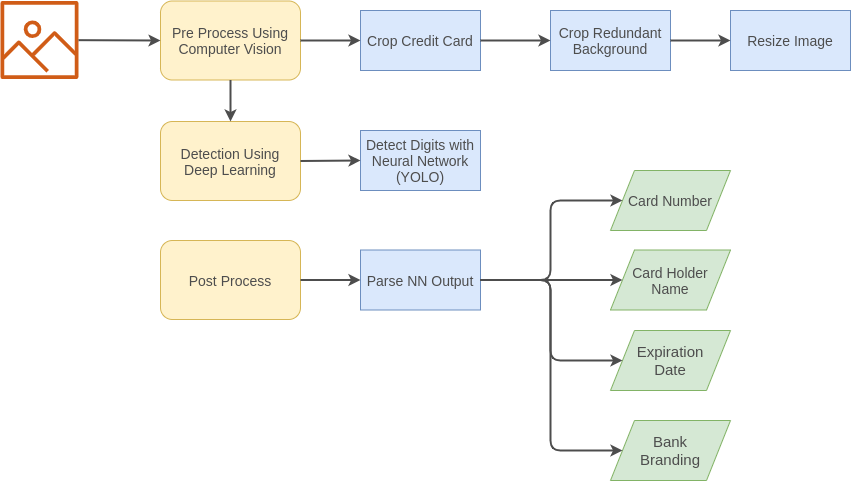

The diagram above was exported from draw.io. Its source (the exported page's mxGraphModel, read from the mxfile embedded in the PNG):
<mxGraphModel dx="2272" dy="852" grid="1" gridSize="10" guides="1" tooltips="1" connect="1" arrows="1" fold="1" page="1" pageScale="1" pageWidth="850" pageHeight="1100" math="0" shadow="0">
  <root>
    <mxCell id="0" />
    <mxCell id="1" parent="0" />
    <mxCell id="3_uFaUdtmMmTrQXDUCJk-2" value="" style="outlineConnect=0;fontColor=#232F3E;gradientColor=none;fillColor=#D05C17;strokeColor=none;dashed=0;verticalLabelPosition=bottom;verticalAlign=top;align=center;html=1;fontSize=12;fontStyle=0;aspect=fixed;pointerEvents=1;shape=mxgraph.aws4.container_registry_image;" vertex="1" parent="1">
      <mxGeometry x="-110" y="190.5" width="78" height="78" as="geometry" />
    </mxCell>
    <mxCell id="3_uFaUdtmMmTrQXDUCJk-3" value="&lt;font color=&quot;#4d4d4d&quot; style=&quot;font-size: 14px&quot;&gt;Crop Credit Card&lt;/font&gt;" style="rounded=0;whiteSpace=wrap;html=1;fillColor=#dae8fc;strokeColor=#6c8ebf;" vertex="1" parent="1">
      <mxGeometry x="250" y="200" width="120" height="60" as="geometry" />
    </mxCell>
    <mxCell id="3_uFaUdtmMmTrQXDUCJk-4" value="&lt;font style=&quot;font-size: 14px&quot; color=&quot;#4d4d4d&quot;&gt;Crop Redundant Background&lt;/font&gt;" style="rounded=0;whiteSpace=wrap;html=1;fillColor=#dae8fc;strokeColor=#6c8ebf;" vertex="1" parent="1">
      <mxGeometry x="440" y="200" width="120" height="60" as="geometry" />
    </mxCell>
    <mxCell id="3_uFaUdtmMmTrQXDUCJk-5" value="&lt;font color=&quot;#4d4d4d&quot;&gt;&lt;span style=&quot;font-size: 14px&quot;&gt;Resize Image&lt;/span&gt;&lt;/font&gt;" style="rounded=0;whiteSpace=wrap;html=1;fillColor=#dae8fc;strokeColor=#6c8ebf;" vertex="1" parent="1">
      <mxGeometry x="620" y="200" width="120" height="60" as="geometry" />
    </mxCell>
    <mxCell id="3_uFaUdtmMmTrQXDUCJk-6" value="&lt;span style=&quot;color: rgb(77 , 77 , 77) ; font-size: 14px&quot;&gt;Detect Digits with Neural Network&lt;br&gt;(YOLO)&lt;br&gt;&lt;/span&gt;" style="rounded=0;whiteSpace=wrap;html=1;fillColor=#dae8fc;strokeColor=#6c8ebf;" vertex="1" parent="1">
      <mxGeometry x="250" y="320" width="120" height="60" as="geometry" />
    </mxCell>
    <mxCell id="3_uFaUdtmMmTrQXDUCJk-8" value="&lt;font color=&quot;#4d4d4d&quot;&gt;&lt;span style=&quot;font-size: 14px&quot;&gt;Parse NN Output&lt;/span&gt;&lt;/font&gt;" style="rounded=0;whiteSpace=wrap;html=1;fillColor=#dae8fc;strokeColor=#6c8ebf;" vertex="1" parent="1">
      <mxGeometry x="250" y="439.5" width="120" height="60" as="geometry" />
    </mxCell>
    <mxCell id="3_uFaUdtmMmTrQXDUCJk-10" value="&lt;font color=&quot;#4d4d4d&quot; style=&quot;font-size: 14px&quot;&gt;Card Holder&lt;br&gt;Name&lt;/font&gt;" style="shape=parallelogram;perimeter=parallelogramPerimeter;whiteSpace=wrap;html=1;fillColor=#d5e8d4;strokeColor=#82b366;" vertex="1" parent="1">
      <mxGeometry x="500" y="439.5" width="120" height="60" as="geometry" />
    </mxCell>
    <mxCell id="3_uFaUdtmMmTrQXDUCJk-11" value="&lt;font color=&quot;#4d4d4d&quot; style=&quot;font-size: 14px&quot;&gt;Card Number&lt;/font&gt;" style="shape=parallelogram;perimeter=parallelogramPerimeter;whiteSpace=wrap;html=1;fillColor=#d5e8d4;strokeColor=#82b366;" vertex="1" parent="1">
      <mxGeometry x="500" y="360" width="120" height="60" as="geometry" />
    </mxCell>
    <mxCell id="3_uFaUdtmMmTrQXDUCJk-12" value="&lt;font color=&quot;#4d4d4d&quot; style=&quot;font-size: 15px&quot;&gt;Expiration&lt;br&gt;Date&lt;/font&gt;" style="shape=parallelogram;perimeter=parallelogramPerimeter;whiteSpace=wrap;html=1;fillColor=#d5e8d4;strokeColor=#82b366;" vertex="1" parent="1">
      <mxGeometry x="500" y="520" width="120" height="60" as="geometry" />
    </mxCell>
    <mxCell id="3_uFaUdtmMmTrQXDUCJk-13" value="&lt;font style=&quot;font-size: 15px&quot; color=&quot;#4d4d4d&quot;&gt;Bank&lt;br&gt;Branding&lt;/font&gt;" style="shape=parallelogram;perimeter=parallelogramPerimeter;whiteSpace=wrap;html=1;fillColor=#d5e8d4;strokeColor=#82b366;" vertex="1" parent="1">
      <mxGeometry x="500" y="610" width="120" height="60" as="geometry" />
    </mxCell>
    <mxCell id="3_uFaUdtmMmTrQXDUCJk-26" value="&lt;font color=&quot;#4d4d4d&quot; style=&quot;font-size: 14px&quot;&gt;Pre Process Using Computer Vision&lt;/font&gt;" style="rounded=1;whiteSpace=wrap;html=1;fillColor=#fff2cc;strokeColor=#d6b656;" vertex="1" parent="1">
      <mxGeometry x="50" y="190.5" width="140" height="79" as="geometry" />
    </mxCell>
    <mxCell id="3_uFaUdtmMmTrQXDUCJk-28" value="&lt;font color=&quot;#4d4d4d&quot;&gt;&lt;span style=&quot;font-size: 14px&quot;&gt;Detection Using&lt;br&gt;Deep Learning&lt;/span&gt;&lt;/font&gt;" style="rounded=1;whiteSpace=wrap;html=1;fillColor=#fff2cc;strokeColor=#d6b656;" vertex="1" parent="1">
      <mxGeometry x="50" y="311" width="140" height="79" as="geometry" />
    </mxCell>
    <mxCell id="3_uFaUdtmMmTrQXDUCJk-29" value="&lt;font color=&quot;#4d4d4d&quot;&gt;&lt;span style=&quot;font-size: 14px&quot;&gt;Post Process&lt;/span&gt;&lt;/font&gt;" style="rounded=1;whiteSpace=wrap;html=1;fillColor=#fff2cc;strokeColor=#d6b656;" vertex="1" parent="1">
      <mxGeometry x="50" y="430" width="140" height="79" as="geometry" />
    </mxCell>
    <mxCell id="3_uFaUdtmMmTrQXDUCJk-44" value="" style="endArrow=classic;html=1;strokeColor=#4D4D4D;strokeWidth=2;entryX=0;entryY=0.5;entryDx=0;entryDy=0;" edge="1" parent="1" source="3_uFaUdtmMmTrQXDUCJk-2" target="3_uFaUdtmMmTrQXDUCJk-26">
      <mxGeometry width="50" height="50" relative="1" as="geometry">
        <mxPoint x="20" y="330" as="sourcePoint" />
        <mxPoint x="70" y="280" as="targetPoint" />
      </mxGeometry>
    </mxCell>
    <mxCell id="3_uFaUdtmMmTrQXDUCJk-45" value="" style="endArrow=classic;html=1;strokeColor=#4D4D4D;strokeWidth=2;exitX=1;exitY=0.5;exitDx=0;exitDy=0;entryX=0;entryY=0.5;entryDx=0;entryDy=0;" edge="1" parent="1" source="3_uFaUdtmMmTrQXDUCJk-26" target="3_uFaUdtmMmTrQXDUCJk-3">
      <mxGeometry width="50" height="50" relative="1" as="geometry">
        <mxPoint x="390" y="510" as="sourcePoint" />
        <mxPoint x="440" y="460" as="targetPoint" />
      </mxGeometry>
    </mxCell>
    <mxCell id="3_uFaUdtmMmTrQXDUCJk-46" value="" style="endArrow=classic;html=1;strokeColor=#4D4D4D;strokeWidth=2;exitX=1;exitY=0.5;exitDx=0;exitDy=0;entryX=0;entryY=0.5;entryDx=0;entryDy=0;" edge="1" parent="1" source="3_uFaUdtmMmTrQXDUCJk-3" target="3_uFaUdtmMmTrQXDUCJk-4">
      <mxGeometry width="50" height="50" relative="1" as="geometry">
        <mxPoint x="390" y="510" as="sourcePoint" />
        <mxPoint x="440" y="460" as="targetPoint" />
      </mxGeometry>
    </mxCell>
    <mxCell id="3_uFaUdtmMmTrQXDUCJk-47" value="" style="endArrow=classic;html=1;strokeColor=#4D4D4D;strokeWidth=2;exitX=1;exitY=0.5;exitDx=0;exitDy=0;entryX=0;entryY=0.5;entryDx=0;entryDy=0;" edge="1" parent="1" source="3_uFaUdtmMmTrQXDUCJk-4" target="3_uFaUdtmMmTrQXDUCJk-5">
      <mxGeometry width="50" height="50" relative="1" as="geometry">
        <mxPoint x="570" y="280" as="sourcePoint" />
        <mxPoint x="640" y="280" as="targetPoint" />
      </mxGeometry>
    </mxCell>
    <mxCell id="3_uFaUdtmMmTrQXDUCJk-48" value="" style="endArrow=classic;html=1;strokeColor=#4D4D4D;strokeWidth=2;exitX=0.5;exitY=1;exitDx=0;exitDy=0;" edge="1" parent="1" source="3_uFaUdtmMmTrQXDUCJk-26" target="3_uFaUdtmMmTrQXDUCJk-28">
      <mxGeometry width="50" height="50" relative="1" as="geometry">
        <mxPoint x="160" y="290" as="sourcePoint" />
        <mxPoint x="230" y="290" as="targetPoint" />
      </mxGeometry>
    </mxCell>
    <mxCell id="3_uFaUdtmMmTrQXDUCJk-49" value="" style="endArrow=classic;html=1;strokeColor=#4D4D4D;strokeWidth=2;exitX=1;exitY=0.5;exitDx=0;exitDy=0;entryX=0;entryY=0.5;entryDx=0;entryDy=0;" edge="1" parent="1" source="3_uFaUdtmMmTrQXDUCJk-28" target="3_uFaUdtmMmTrQXDUCJk-6">
      <mxGeometry width="50" height="50" relative="1" as="geometry">
        <mxPoint x="230" y="330" as="sourcePoint" />
        <mxPoint x="300" y="330" as="targetPoint" />
      </mxGeometry>
    </mxCell>
    <mxCell id="3_uFaUdtmMmTrQXDUCJk-50" value="" style="endArrow=classic;html=1;strokeColor=#4D4D4D;strokeWidth=2;exitX=1;exitY=0.5;exitDx=0;exitDy=0;entryX=0;entryY=0.5;entryDx=0;entryDy=0;" edge="1" parent="1" source="3_uFaUdtmMmTrQXDUCJk-29" target="3_uFaUdtmMmTrQXDUCJk-8">
      <mxGeometry width="50" height="50" relative="1" as="geometry">
        <mxPoint x="250" y="400" as="sourcePoint" />
        <mxPoint x="320" y="400" as="targetPoint" />
      </mxGeometry>
    </mxCell>
    <mxCell id="3_uFaUdtmMmTrQXDUCJk-56" value="" style="endArrow=classic;html=1;strokeColor=#4D4D4D;strokeWidth=2;exitX=1;exitY=0.5;exitDx=0;exitDy=0;entryX=0;entryY=0.5;entryDx=0;entryDy=0;edgeStyle=orthogonalEdgeStyle;" edge="1" parent="1" source="3_uFaUdtmMmTrQXDUCJk-8" target="3_uFaUdtmMmTrQXDUCJk-11">
      <mxGeometry width="50" height="50" relative="1" as="geometry">
        <mxPoint x="390" y="510" as="sourcePoint" />
        <mxPoint x="440" y="460" as="targetPoint" />
        <Array as="points">
          <mxPoint x="440" y="470" />
          <mxPoint x="440" y="390" />
        </Array>
      </mxGeometry>
    </mxCell>
    <mxCell id="3_uFaUdtmMmTrQXDUCJk-57" value="" style="endArrow=classic;html=1;strokeColor=#4D4D4D;strokeWidth=2;exitX=1;exitY=0.5;exitDx=0;exitDy=0;entryX=0;entryY=0.5;entryDx=0;entryDy=0;" edge="1" parent="1" source="3_uFaUdtmMmTrQXDUCJk-8" target="3_uFaUdtmMmTrQXDUCJk-10">
      <mxGeometry width="50" height="50" relative="1" as="geometry">
        <mxPoint x="425" y="620" as="sourcePoint" />
        <mxPoint x="475" y="570" as="targetPoint" />
      </mxGeometry>
    </mxCell>
    <mxCell id="3_uFaUdtmMmTrQXDUCJk-58" value="" style="endArrow=classic;html=1;strokeColor=#4D4D4D;strokeWidth=2;exitX=1;exitY=0.5;exitDx=0;exitDy=0;entryX=0;entryY=0.5;entryDx=0;entryDy=0;edgeStyle=orthogonalEdgeStyle;" edge="1" parent="1" source="3_uFaUdtmMmTrQXDUCJk-8" target="3_uFaUdtmMmTrQXDUCJk-12">
      <mxGeometry width="50" height="50" relative="1" as="geometry">
        <mxPoint x="420" y="620" as="sourcePoint" />
        <mxPoint x="470" y="570" as="targetPoint" />
        <Array as="points">
          <mxPoint x="440" y="470" />
          <mxPoint x="440" y="550" />
        </Array>
      </mxGeometry>
    </mxCell>
    <mxCell id="3_uFaUdtmMmTrQXDUCJk-59" value="" style="endArrow=classic;html=1;strokeColor=#4D4D4D;strokeWidth=2;exitX=1;exitY=0.5;exitDx=0;exitDy=0;entryX=0;entryY=0.5;entryDx=0;entryDy=0;edgeStyle=orthogonalEdgeStyle;" edge="1" parent="1" source="3_uFaUdtmMmTrQXDUCJk-8" target="3_uFaUdtmMmTrQXDUCJk-13">
      <mxGeometry width="50" height="50" relative="1" as="geometry">
        <mxPoint x="390" y="750" as="sourcePoint" />
        <mxPoint x="440" y="700" as="targetPoint" />
        <Array as="points">
          <mxPoint x="440" y="470" />
          <mxPoint x="440" y="640" />
        </Array>
      </mxGeometry>
    </mxCell>
  </root>
</mxGraphModel>